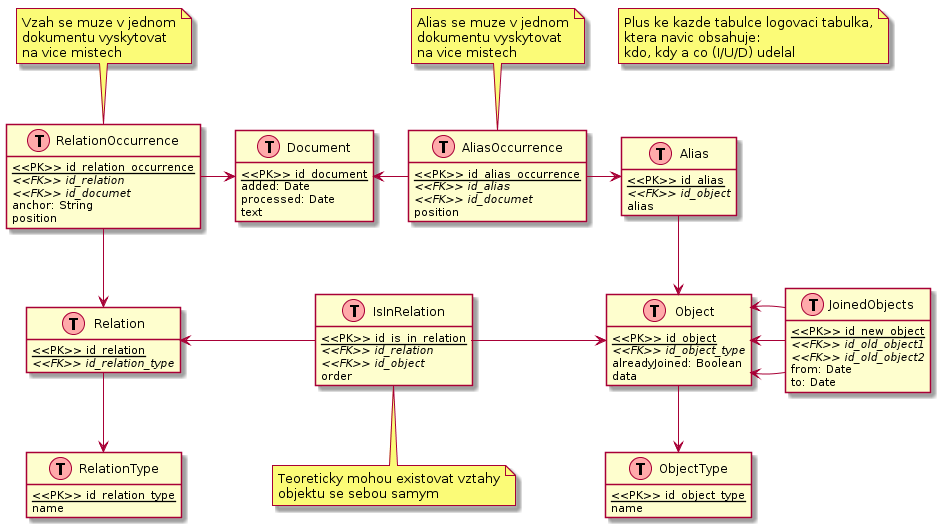

The diagram above was rendered by PlantUML. Its source (embedded in the PNG):
@startuml
hide methods
hide stereotypes

class Object << (T,#FFAAAA) >> {
	<u><<PK>> id_object</u>
	<i><<FK>> id_object_type</i>
	alreadyJoined: Boolean
	data
}

class ObjectType << (T,#FFAAAA) >> {
	<u><<PK>> id_object_type</u>
	name
}

class Relation << (T,#FFAAAA) >> {
	<u><<PK>> id_relation</u>
	<i><<FK>> id_relation_type</i>
}

class RelationType << (T,#FFAAAA) >> {
	<u><<PK>> id_relation_type</u>
	name
}

class IsInRelation << (T,#FFAAAA) >> {
	<u><<PK>> id_is_in_relation</u>
	<i><<FK>> id_relation</i>
	<i><<FK>> id_object</i>
	order
}

class JoinedObjects << (T,#FFAAAA) >> {
	<u><<PK>> id_new_object</u>
	<i><<FK>> id_old_object1</i>
	<i><<FK>> id_old_object2</i>
	from: Date
	to: Date
}

class Document << (T,#FFAAAA) >> {
	<u><<PK>> id_document</u>
	added: Date
	processed: Date
	text
}

class RelationOccurrence << (T,#FFAAAA) >> {
	<u><<PK>> id_relation_occurrence</u>
	<i><<FK>> id_relation</i>
	<i><<FK>> id_documet</i>
	anchor: String
	position
}

class Alias << (T,#FFAAAA) >> {
	<u><<PK>> id_alias</u>
	<i><<FK>> id_object</i>
	alias
}

class AliasOccurrence << (T,#FFAAAA) >> {
	<u><<PK>> id_alias_occurrence</u>
	<i><<FK>> id_alias</i>
	<i><<FK>> id_documet</i>
	position
}

Document <- AliasOccurrence
AliasOccurrence -> Alias
Alias --> Object
Object <- JoinedObjects
Object <- JoinedObjects
Object <- JoinedObjects
Object --> ObjectType
RelationOccurrence -> Document
RelationOccurrence --> Relation
IsInRelation -> Object
Relation <- IsInRelation
Relation --> RelationType

note top of AliasOccurrence
	Alias se muze v jednom
	dokumentu vyskytovat
	na vice mistech
end note

note top of RelationOccurrence
	Vzah se muze v jednom
	dokumentu vyskytovat
	na vice mistech
end note

note bottom of IsInRelation
	Teoreticky mohou existovat vztahy
	objektu se sebou samym
end note

note as N1
	Plus ke kazde tabulce logovaci tabulka,
	ktera navic obsahuje:
	kdo, kdy a co (I/U/D) udelal
end note

@enduml